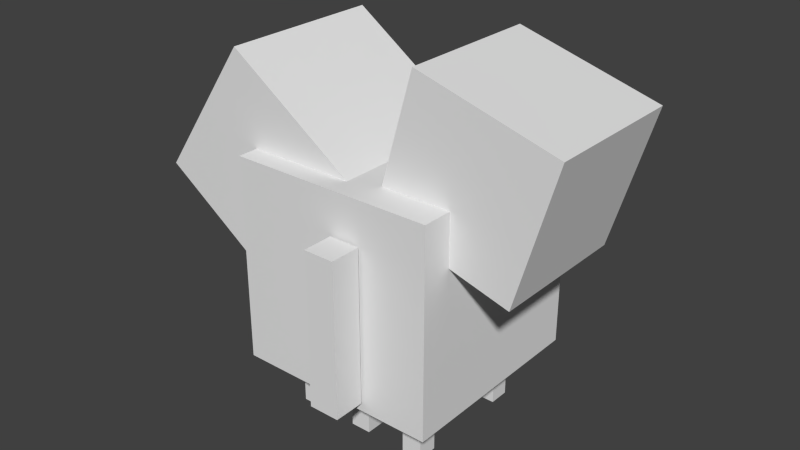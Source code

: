 # Source: modelMinion.blend  (saved by Blender 2.69.0; exported with 4.5.12 LTS)
import bpy
from mathutils import Matrix  # noqa: F401  (used for matrix-valued properties, if any)

bpy.ops.wm.read_factory_settings(use_empty=True)
scene = bpy.context.scene
scene.name = 'Scene'

# ---- collections
col_collection_1 = bpy.data.collections.new('Collection 1'); scene.collection.children.link(col_collection_1)

# ---- materials (node trees are filled in below, after node groups)
mat_material = bpy.data.materials.new('Material')
mat_material.alpha_threshold = 0.0
mat_material.use_transparent_shadow = False
mat_material.roughness = 0.5
mat_material.line_color = (0.0, 0.0, 0.0, 1.0)

# ---- material node trees

# ---- world
world_world = bpy.data.worlds.new('World'); scene.world = world_world
world_world.color = (0.05088, 0.05088, 0.05088)
world_world.use_sun_shadow = False
world_world.sun_shadow_jitter_overblur = 0.0
world_world.cycles.sampling_method = 'MANUAL'
world_world.cycles.sample_map_resolution = 256

# ---- meshes
me_body = bpy.data.meshes.new('Body')
me_body.from_pydata([(-0.4228, -0.16, 0.1107), (-0.4228, 0.16, 0.1107), (-0.1607, 0.16, -0.07284), (-0.1607, -0.16, -0.07284), (-0.2393, -0.16, 0.3728), (-0.2393, 0.16, 0.3728), (0.02284, 0.16, 0.1893), (0.02284, -0.16, 0.1893), (0.2, 0.2, -0.2), (0.2, -0.2, -0.2), (-0.2, -0.2, -0.2), (-0.2, 0.2, -0.2), (0.2, 0.2, 0.2), (0.2, -0.2, 0.2), (-0.2, -0.2, 0.2), (-0.2, 0.2, 0.2)], [], [(4, 5, 1, 0), (5, 6, 2, 1), (6, 7, 3, 2), (7, 4, 0, 3), (0, 1, 2, 3), (7, 6, 5, 4), (8, 9, 10, 11), (12, 15, 14, 13), (8, 12, 13, 9), (9, 13, 14, 10), (10, 14, 15, 11), (12, 8, 11, 15)])
_uv = me_body.uv_layers.new(name='UVMap')
_uv.uv.foreach_set('vector', [0.2408, 0.4817, 0.2408, 0.6743, 0.08301, 0.6743, 0.08301, 0.4817, 0.289, 0.4817, 0.4817, 0.4817, 0.4817, 0.6743, 0.289, 0.6743, 0.6743, 0.6743, 0.6743, 0.4817, 0.8321, 0.4817, 0.8321, 0.6743, 0.6743, 0.4817, 0.6743, 0.6743, 0.4817, 0.6743, 0.4817, 0.4817, 0.4817, 0.6743, 0.6743, 0.6743, 0.6743, 0.8321, 0.4817, 0.8321, 0.3238, 0.867, 0.3238, 0.6743, 0.4817, 0.6743, 0.4817, 0.867, 0.7225, 0.2408, 0.4817, 0.2408, 0.4817, 3.589e-08, 0.7225, 4.486e-08, 0.2408, 0.4817, 0.2408, 0.2408, 0.4817, 0.2408, 0.4817, 0.4817, 0.7225, 0.4817, 0.4817, 0.4817, 0.4817, 0.2408, 0.7225, 0.2408, 0.0, 0.0, 0.2408, 6.28e-08, 0.2408, 0.2408, 1.794e-08, 0.2408, 0.2408, 0.0, 0.4817, 2.691e-08, 0.4817, 0.2408, 0.2408, 0.2408, 0.2408, 0.4817, 4.486e-08, 0.4817, 3.589e-08, 0.2408, 0.2408, 0.2408])
me_body.materials.append(mat_material)
me_body.use_remesh_preserve_volume = False
me_body.use_remesh_preserve_attributes = False
me_body.use_mirror_vertex_groups = False
me_body.update()
me_legrightmiddle = bpy.data.meshes.new('LegRightMiddle')
me_legrightmiddle.from_pydata([(-0.01992, -0.01992, -0.04979), (-0.01992, 0.01992, -0.04979), (0.01992, 0.01992, -0.04979), (0.01992, -0.01992, -0.04979), (-0.01992, -0.01992, 0.04979), (-0.01992, 0.01992, 0.04979), (0.01992, 0.01992, 0.04979), (0.01992, -0.01992, 0.04979)], [], [(4, 5, 1, 0), (5, 6, 2, 1), (6, 7, 3, 2), (7, 4, 0, 3), (0, 1, 2, 3), (7, 6, 5, 4)])
_uv = me_legrightmiddle.uv_layers.new(name='UVMap')
_uv.uv.foreach_set('vector', [0.9021, 0.7942, 0.9021, 0.8182, 0.8422, 0.8182, 0.8422, 0.7942, 0.8424, 0.3008, 0.8184, 0.3008, 0.8184, 0.2408, 0.8424, 0.2408, 0.8424, 0.05995, 0.8184, 0.05995, 0.8184, 3.589e-08, 0.8424, 3.813e-08, 0.8901, 0.7942, 0.8662, 0.7942, 0.8662, 0.7343, 0.8901, 0.7343, 0.6983, 0.8783, 0.6983, 0.9023, 0.6743, 0.9023, 0.6743, 0.8783, 0.831, 0.9023, 0.831, 0.8783, 0.8549, 0.8783, 0.8549, 0.9023])
me_legrightmiddle.use_remesh_preserve_volume = False
me_legrightmiddle.use_remesh_preserve_attributes = False
me_legrightmiddle.use_mirror_vertex_groups = False
me_legrightmiddle.update()
me_legrightfront = bpy.data.meshes.new('LegRightFront')
me_legrightfront.from_pydata([(-0.01992, -0.01992, -0.04979), (-0.01992, 0.01992, -0.04979), (0.01992, 0.01992, -0.04979), (0.01992, -0.01992, -0.04979), (-0.01992, -0.01992, 0.04979), (-0.01992, 0.01992, 0.04979), (0.01992, 0.01992, 0.04979), (0.01992, -0.01992, 0.04979)], [], [(4, 5, 1, 0), (5, 6, 2, 1), (6, 7, 3, 2), (7, 4, 0, 3), (0, 1, 2, 3), (7, 6, 5, 4)])
_uv = me_legrightfront.uv_layers.new(name='UVMap')
_uv.uv.foreach_set('vector', [0.8921, 0.4817, 0.8921, 0.5056, 0.8321, 0.5056, 0.8321, 0.4817, 0.8184, 0.3008, 0.7944, 0.3008, 0.7944, 0.2408, 0.8184, 0.2408, 0.8184, 0.05995, 0.7944, 0.05995, 0.7944, 3.589e-08, 0.8184, 3.813e-08, 0.8664, 0.05995, 0.8424, 0.05995, 0.8424, 3.589e-08, 0.8664, 3.589e-08, 0.313, 0.8782, 0.313, 0.9021, 0.289, 0.9021, 0.289, 0.8782, 0.8549, 0.9023, 0.8549, 0.8783, 0.8789, 0.8783, 0.8789, 0.9023])
me_legrightfront.use_remesh_preserve_volume = False
me_legrightfront.use_remesh_preserve_attributes = False
me_legrightfront.use_mirror_vertex_groups = False
me_legrightfront.update()
me_legrightback = bpy.data.meshes.new('LegRightBack')
me_legrightback.from_pydata([(-0.01992, -0.01992, -0.04979), (-0.01992, 0.01992, -0.04979), (0.01992, 0.01992, -0.04979), (0.01992, -0.01992, -0.04979), (-0.01992, -0.01992, 0.04979), (-0.01992, 0.01992, 0.04979), (0.01992, 0.01992, 0.04979), (0.01992, -0.01992, 0.04979)], [], [(4, 5, 1, 0), (5, 6, 2, 1), (6, 7, 3, 2), (7, 4, 0, 3), (0, 1, 2, 3), (7, 6, 5, 4)])
_uv = me_legrightback.uv_layers.new(name='UVMap')
_uv.uv.foreach_set('vector', [0.3838, 0.867, 0.3838, 0.891, 0.3238, 0.891, 0.3238, 0.867, 0.7944, 0.3008, 0.7704, 0.3008, 0.7704, 0.2408, 0.7944, 0.2408, 0.7944, 0.05995, 0.7704, 0.05995, 0.7704, 3.589e-08, 0.7944, 3.813e-08, 0.8664, 0.3008, 0.8424, 0.3008, 0.8424, 0.2408, 0.8664, 0.2408, 0.09623, 0.8669, 0.09623, 0.8909, 0.07225, 0.8909, 0.07225, 0.8669, 0.3977, 0.891, 0.3977, 0.867, 0.4217, 0.867, 0.4217, 0.891])
me_legrightback.use_remesh_preserve_volume = False
me_legrightback.use_remesh_preserve_attributes = False
me_legrightback.use_mirror_vertex_groups = False
me_legrightback.update()
me_legleftback = bpy.data.meshes.new('LegLeftBack')
me_legleftback.from_pydata([(-0.01992, -0.01992, -0.04979), (-0.01992, 0.01992, -0.04979), (0.01992, 0.01992, -0.04979), (0.01992, -0.01992, -0.04979), (-0.01992, -0.01992, 0.04979), (-0.01992, 0.01992, 0.04979), (0.01992, 0.01992, 0.04979), (0.01992, -0.01992, 0.04979)], [], [(4, 5, 1, 0), (5, 6, 2, 1), (6, 7, 3, 2), (7, 4, 0, 3), (0, 1, 2, 3), (7, 6, 5, 4)])
_uv = me_legleftback.uv_layers.new(name='UVMap')
_uv.uv.foreach_set('vector', [0.07225, 0.8429, 0.07225, 0.8669, 0.0123, 0.8669, 0.0123, 0.8429, 0.313, 0.7343, 0.289, 0.7343, 0.289, 0.6743, 0.313, 0.6743, 0.7465, 0.3008, 0.7225, 0.3008, 0.7225, 0.2408, 0.7465, 0.2408, 0.313, 0.8542, 0.289, 0.8542, 0.289, 0.7942, 0.313, 0.7942, 0.5056, 0.8321, 0.5056, 0.8561, 0.4817, 0.8561, 0.4817, 0.8321, 0.8422, 0.8422, 0.8422, 0.8182, 0.8662, 0.8182, 0.8662, 0.8422])
me_legleftback.use_remesh_preserve_volume = False
me_legleftback.use_remesh_preserve_attributes = False
me_legleftback.use_mirror_vertex_groups = False
me_legleftback.update()
me_legleftmiddle = bpy.data.meshes.new('LegLeftMiddle')
me_legleftmiddle.from_pydata([(-0.01992, -0.01992, -0.04979), (-0.01992, 0.01992, -0.04979), (0.01992, 0.01992, -0.04979), (0.01992, -0.01992, -0.04979), (-0.01992, -0.01992, 0.04979), (-0.01992, 0.01992, 0.04979), (0.01992, 0.01992, 0.04979), (0.01992, -0.01992, 0.04979)], [], [(4, 5, 1, 0), (5, 6, 2, 1), (6, 7, 3, 2), (7, 4, 0, 3), (0, 1, 2, 3), (7, 6, 5, 4)])
_uv = me_legleftmiddle.uv_layers.new(name='UVMap')
_uv.uv.foreach_set('vector', [0.4817, 0.867, 0.4817, 0.891, 0.4217, 0.891, 0.4217, 0.867, 0.7704, 0.05995, 0.7465, 0.05995, 0.7465, 3.589e-08, 0.7704, 3.589e-08, 0.313, 0.7942, 0.289, 0.7942, 0.289, 0.7343, 0.313, 0.7343, 0.8662, 0.7942, 0.8422, 0.7942, 0.8422, 0.7343, 0.8662, 0.7343, 0.5056, 0.8561, 0.5056, 0.8801, 0.4817, 0.8801, 0.4817, 0.8561, 0.8662, 0.8422, 0.8662, 0.8182, 0.8901, 0.8182, 0.8901, 0.8422])
me_legleftmiddle.use_remesh_preserve_volume = False
me_legleftmiddle.use_remesh_preserve_attributes = False
me_legleftmiddle.use_mirror_vertex_groups = False
me_legleftmiddle.update()
me_legleftfront = bpy.data.meshes.new('LegLeftFront')
me_legleftfront.from_pydata([(-0.01992, -0.01992, -0.04979), (-0.01992, 0.01992, -0.04979), (0.01992, 0.01992, -0.04979), (0.01992, -0.01992, -0.04979), (-0.01992, -0.01992, 0.04979), (-0.01992, 0.01992, 0.04979), (0.01992, 0.01992, 0.04979), (0.01992, -0.01992, 0.04979)], [], [(4, 5, 1, 0), (5, 6, 2, 1), (6, 7, 3, 2), (7, 4, 0, 3), (0, 1, 2, 3), (7, 6, 5, 4)])
_uv = me_legleftfront.uv_layers.new(name='UVMap')
_uv.uv.foreach_set('vector', [0.07225, 0.8669, 0.07225, 0.8909, 0.0123, 0.8909, 0.0123, 0.8669, 0.7465, 0.05995, 0.7225, 0.05995, 0.7225, 3.589e-08, 0.7465, 3.589e-08, 0.7704, 0.3008, 0.7465, 0.3008, 0.7465, 0.2408, 0.7704, 0.2408, 0.8662, 0.7343, 0.8422, 0.7343, 0.8422, 0.6743, 0.8662, 0.6743, 0.09623, 0.8429, 0.09623, 0.8669, 0.07225, 0.8669, 0.07225, 0.8429, 0.289, 0.8782, 0.289, 0.8542, 0.313, 0.8542, 0.313, 0.8782])
me_legleftfront.use_remesh_preserve_volume = False
me_legleftfront.use_remesh_preserve_attributes = False
me_legleftfront.use_mirror_vertex_groups = False
me_legleftfront.update()
me_head = bpy.data.meshes.new('Head')
me_head.from_pydata([(-0.1394, -0.1394, -0.1394), (-0.1394, 0.1394, -0.1394), (0.1394, 0.1394, -0.1394), (0.1394, -0.1394, -0.1394), (-0.1394, -0.1394, 0.1394), (-0.1394, 0.1394, 0.1394), (0.1394, 0.1394, 0.1394), (0.1394, -0.1394, 0.1394)], [], [(4, 5, 1, 0), (5, 6, 2, 1), (6, 7, 3, 2), (7, 4, 0, 3), (0, 1, 2, 3), (7, 6, 5, 4)])
_uv = me_head.uv_layers.new(name='UVMap')
_uv.uv.foreach_set('vector', [0.8903, 0.2408, 0.7225, 0.2408, 0.7225, 0.07296, 0.8903, 0.07296, 0.2408, 0.8422, 0.07296, 0.8422, 0.07296, 0.6743, 0.2408, 0.6743, 0.7225, 0.4817, 0.7225, 0.3138, 0.8903, 0.3138, 0.8903, 0.4817, 0.6743, 0.8422, 0.6743, 0.6743, 0.8422, 0.6743, 0.8422, 0.8422, 0.8321, 0.6743, 0.8321, 0.5064, 1.0, 0.5064, 1.0, 0.6743, 0.6743, 0.8321, 0.6743, 1.0, 0.5064, 1.0, 0.5064, 0.8321])
me_head.use_remesh_preserve_volume = False
me_head.use_remesh_preserve_attributes = False
me_head.use_mirror_vertex_groups = False
me_head.update()
me_armright = bpy.data.meshes.new('ArmRight')
me_armright.from_pydata([(-0.03, -0.03, -0.15), (-0.03, 0.03, -0.15), (0.03, 0.03, -0.15), (0.03, -0.03, -0.15), (-0.03, -0.03, 0.15), (-0.03, 0.03, 0.15), (0.03, 0.03, 0.15), (0.03, -0.03, 0.15)], [], [(4, 5, 1, 0), (5, 6, 2, 1), (6, 7, 3, 2), (7, 4, 0, 3), (0, 1, 2, 3), (7, 6, 5, 4)])
_uv = me_armright.uv_layers.new(name='UVMap')
_uv.uv.foreach_set('vector', [0.277, 0.8429, 0.277, 0.879, 0.09633, 0.879, 0.09633, 0.8429, 0.277, 0.8429, 0.2408, 0.8429, 0.2408, 0.6623, 0.277, 0.6623, 0.03612, 0.6623, 3.589e-08, 0.6623, 3.813e-08, 0.4817, 0.03612, 0.4817, 0.03612, 0.8429, 3.813e-08, 0.8429, 3.813e-08, 0.6623, 0.03612, 0.6623, 0.8664, 0.2647, 0.9025, 0.2647, 0.9025, 0.3008, 0.8664, 0.3008, 0.9025, 0.05995, 0.8664, 0.05995, 0.8664, 0.02383, 0.9025, 0.02383])
me_armright.use_remesh_preserve_volume = False
me_armright.use_remesh_preserve_attributes = False
me_armright.use_mirror_vertex_groups = False
me_armright.update()
me_armleft = bpy.data.meshes.new('ArmLeft')
me_armleft.from_pydata([(-0.03, -0.03, -0.15), (-0.03, 0.03, -0.15), (0.03, 0.03, -0.15), (0.03, -0.03, -0.15), (-0.03, -0.03, 0.15), (-0.03, 0.03, 0.15), (0.03, 0.03, 0.15), (0.03, -0.03, 0.15)], [], [(4, 5, 1, 0), (5, 6, 2, 1), (6, 7, 3, 2), (7, 4, 0, 3), (0, 1, 2, 3), (7, 6, 5, 4)])
_uv = me_armleft.uv_layers.new(name='UVMap')
_uv.uv.foreach_set('vector', [0.8549, 0.8422, 0.8549, 0.8783, 0.6743, 0.8783, 0.6743, 0.8422, 0.08301, 0.6623, 0.04688, 0.6623, 0.04688, 0.4817, 0.08301, 0.4817, 0.277, 0.6623, 0.2408, 0.6623, 0.2408, 0.4817, 0.277, 0.4817, 0.07225, 0.8429, 0.03612, 0.8429, 0.03612, 0.6623, 0.07225, 0.6623, 0.8549, 0.8422, 0.8911, 0.8422, 0.8911, 0.8783, 0.8549, 0.8783, 0.9023, 0.7343, 0.8662, 0.7343, 0.8662, 0.6981, 0.9023, 0.6981])
me_armleft.use_remesh_preserve_volume = False
me_armleft.use_remesh_preserve_attributes = False
me_armleft.use_mirror_vertex_groups = False
me_armleft.update()

# ---- objects
ob_body = bpy.data.objects.new('Body', me_body)
ob_legrightmiddle = bpy.data.objects.new('LegRightMiddle', me_legrightmiddle)
ob_legrightfront = bpy.data.objects.new('LegRightFront', me_legrightfront)
ob_legrightback = bpy.data.objects.new('LegRightBack', me_legrightback)
ob_legleftback = bpy.data.objects.new('LegLeftback', me_legleftback)
ob_legleftmiddle = bpy.data.objects.new('LegLeftMiddle', me_legleftmiddle)
ob_legleftfront = bpy.data.objects.new('LegLeftFront', me_legleftfront)
ob_head = bpy.data.objects.new('Head', me_head)
ob_armright = bpy.data.objects.new('ArmRight', me_armright)
ob_armleft = bpy.data.objects.new('ArmLeft', me_armleft)

# ---- transforms, parenting, visibility, modifiers, constraints
ob_body.location = (0.0, 0.0, 0.31)
ob_body.rotation_euler = (2.623e-06, -0.0, 0.0)
ob_body.lock_rotations_4d = False
ob_body.empty_display_type = 'ARROWS'
ob_body.lineart.crease_threshold = 0.0
ob_legrightmiddle.location = (-0.0002561, -0.11, 0.05008)
ob_legrightmiddle.rotation_euler = (2.623e-06, -0.0, 0.0)
ob_legrightmiddle.lineart.crease_threshold = 0.0
ob_legrightfront.location = (0.1192, -0.11, 0.05008)
ob_legrightfront.rotation_euler = (2.623e-06, -0.0, 0.0)
ob_legrightfront.lineart.crease_threshold = 0.0
ob_legrightback.location = (-0.1197, -0.11, 0.05008)
ob_legrightback.rotation_euler = (2.623e-06, -0.0, 0.0)
ob_legrightback.lineart.crease_threshold = 0.0
ob_legleftback.location = (-0.1197, 0.1091, 0.05008)
ob_legleftback.rotation_euler = (2.623e-06, -0.0, 0.0)
ob_legleftback.lineart.crease_threshold = 0.0
ob_legleftmiddle.location = (-0.0002561, 0.1091, 0.05008)
ob_legleftmiddle.rotation_euler = (2.623e-06, -0.0, 0.0)
ob_legleftmiddle.lineart.crease_threshold = 0.0
ob_legleftfront.location = (0.1192, 0.1091, 0.05008)
ob_legleftfront.rotation_euler = (2.623e-06, -0.0, 0.0)
ob_legleftfront.lineart.crease_threshold = 0.0
ob_head.location = (0.22, -0.0004418, 0.55)
ob_head.rotation_euler = (2.674e-06, 0.2793, 7.338e-07)
ob_head.lineart.crease_threshold = 0.0
ob_armright.location = (0.04, -0.235, 0.28)
ob_armright.rotation_euler = (2.623e-06, -0.0, 0.0)
ob_armright.lineart.crease_threshold = 0.0
ob_armleft.location = (0.04, 0.235, 0.28)
ob_armleft.rotation_euler = (2.623e-06, -0.0, 0.0)
ob_armleft.lineart.crease_threshold = 0.0

# ---- collection membership
col_collection_1.objects.link(ob_body)
col_collection_1.objects.link(ob_legrightmiddle)
col_collection_1.objects.link(ob_legrightfront)
col_collection_1.objects.link(ob_legrightback)
col_collection_1.objects.link(ob_legleftback)
col_collection_1.objects.link(ob_legleftmiddle)
col_collection_1.objects.link(ob_legleftfront)
col_collection_1.objects.link(ob_head)
col_collection_1.objects.link(ob_armright)
col_collection_1.objects.link(ob_armleft)

# ---- scene / render settings (as saved in the file)
scene.frame_start = 1; scene.frame_end = 250; scene.frame_set(1)
scene.render.engine = 'BLENDER_EEVEE_NEXT'
scene.render.image_settings.compression = 90
scene.render.resolution_percentage = 50
scene.render.dither_intensity = 0.0
scene.cycles.use_denoising = False
scene.cycles.samples = 10
scene.cycles.sampling_pattern = 'TABULATED_SOBOL'
scene.cycles.light_sampling_threshold = 0.0
scene.cycles.use_adaptive_sampling = False
scene.cycles.use_light_tree = False
scene.cycles.blur_glossy = 0.0
scene.cycles.volume_bounces = 1
scene.cycles.pixel_filter_type = 'GAUSSIAN'
scene.cycles.sample_clamp_indirect = 0.0
scene.view_settings.view_transform = 'Standard'
bpy.context.view_layer.update()

# ---- added for rendering (the .blend has no active camera and no usable light): camera, sun
cam_auto = bpy.data.cameras.new('AutoCamera')
cam_auto.lens = 50.0
cam_auto.sensor_width = 36.0
cam_auto.clip_end = 1000.0
ob_auto_camera = bpy.data.objects.new('AutoCamera', cam_auto)
scene.collection.objects.link(ob_auto_camera)
ob_auto_camera.location = (1.10545, -1.34479, 1.25789)
ob_auto_camera.rotation_euler = (1.09748, -7.21219e-08, 0.694738)
scene.camera = ob_auto_camera
light_auto_sun = bpy.data.lights.new('AutoSun', 'SUN')
light_auto_sun.energy = 3.0
light_auto_sun.angle = 0.0523599
ob_auto_sun = bpy.data.objects.new('AutoSun', light_auto_sun)
scene.collection.objects.link(ob_auto_sun)
ob_auto_sun.rotation_euler = (0.872665, 0.174533, 0.523599)
bpy.context.view_layer.update()
